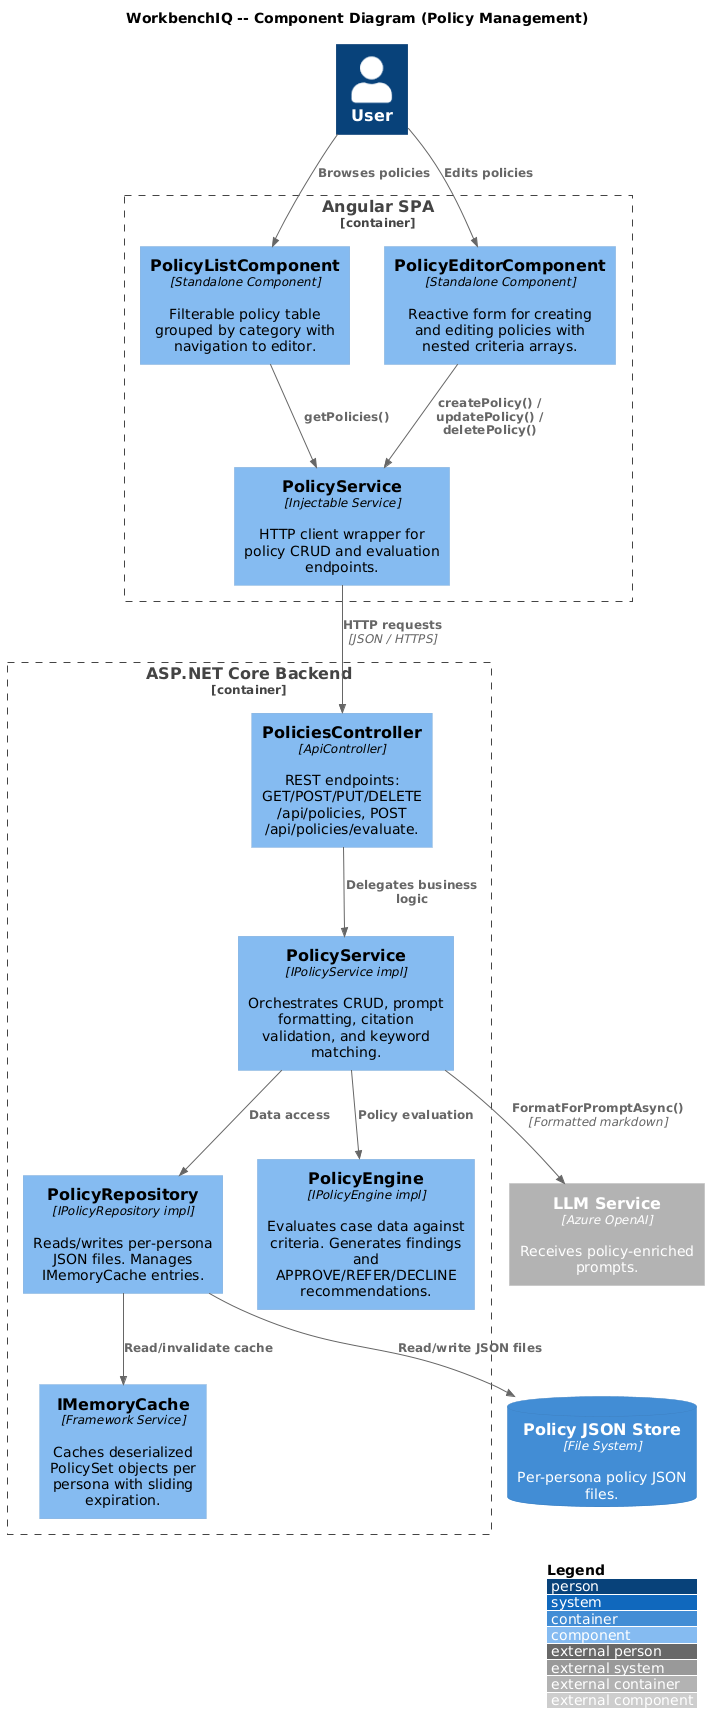

The diagram above was rendered by PlantUML. Its source (embedded in the PNG):
@startuml
' ---------------------------------------------------------------------------
' WorkbenchIQ -- C4 Component diagram for Policy Management
' ---------------------------------------------------------------------------
!include https://raw.githubusercontent.com/plantuml-stdlib/C4-PlantUML/master/C4_Component.puml

LAYOUT_WITH_LEGEND()
scale max 1024 width

title WorkbenchIQ -- Component Diagram (Policy Management)

Person(user, "User")

Container_Boundary(angular, "Angular SPA") {
  Component(listComp, "PolicyListComponent", "Standalone Component", "Filterable policy table grouped by category with navigation to editor.")
  Component(editorComp, "PolicyEditorComponent", "Standalone Component", "Reactive form for creating and editing policies with nested criteria arrays.")
  Component(ngPolicySvc, "PolicyService", "Injectable Service", "HTTP client wrapper for policy CRUD and evaluation endpoints.")
}

Container_Boundary(dotnet, "ASP.NET Core Backend") {
  Component(policiesCtrl, "PoliciesController", "ApiController", "REST endpoints: GET/POST/PUT/DELETE /api/policies, POST /api/policies/evaluate.")
  Component(policySvc, "PolicyService", "IPolicyService impl", "Orchestrates CRUD, prompt formatting, citation validation, and keyword matching.")
  Component(policyRepo, "PolicyRepository", "IPolicyRepository impl", "Reads/writes per-persona JSON files. Manages IMemoryCache entries.")
  Component(policyEngine, "PolicyEngine", "IPolicyEngine impl", "Evaluates case data against criteria. Generates findings and APPROVE/REFER/DECLINE recommendations.")
  Component(memCache, "IMemoryCache", "Framework Service", "Caches deserialized PolicySet objects per persona with sliding expiration.")
}

ContainerDb(jsonStore, "Policy JSON Store", "File System", "Per-persona policy JSON files.")

Container_Ext(llm, "LLM Service", "Azure OpenAI", "Receives policy-enriched prompts.")

Rel(user, listComp, "Browses policies")
Rel(user, editorComp, "Edits policies")
Rel(listComp, ngPolicySvc, "getPolicies()")
Rel(editorComp, ngPolicySvc, "createPolicy() / updatePolicy() / deletePolicy()")

Rel(ngPolicySvc, policiesCtrl, "HTTP requests", "JSON / HTTPS")
Rel(policiesCtrl, policySvc, "Delegates business logic")
Rel(policySvc, policyRepo, "Data access")
Rel(policySvc, policyEngine, "Policy evaluation")
Rel(policyRepo, memCache, "Read/invalidate cache")
Rel(policyRepo, jsonStore, "Read/write JSON files")
Rel(policySvc, llm, "FormatForPromptAsync()", "Formatted markdown")
@enduml